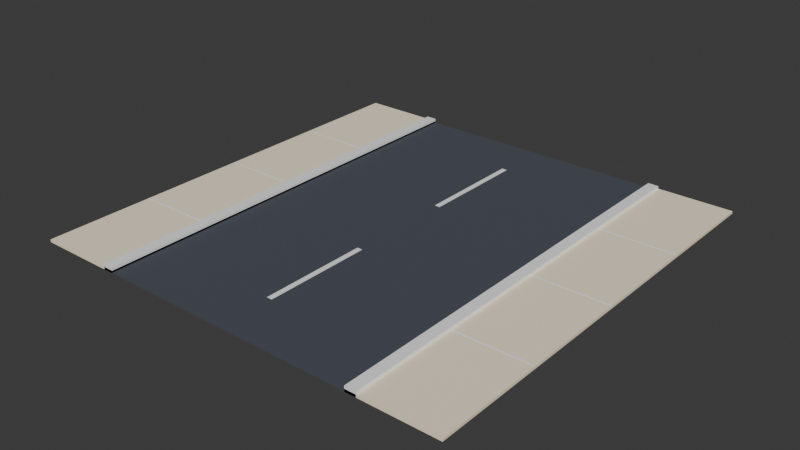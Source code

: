 # Source: road-straight.blend  (saved by Blender 5.3.31; exported with 4.5.12 LTS)
import bpy
from mathutils import Matrix  # noqa: F401  (used for matrix-valued properties, if any)

bpy.ops.wm.read_factory_settings(use_empty=True)
scene = bpy.context.scene
scene.name = 'Scene'

# ---- collections
col_road_straight = bpy.data.collections.new('road-straight'); scene.collection.children.link(col_road_straight)

# ---- materials (node trees are filled in below, after node groups)
mat_pal_asphalt = bpy.data.materials.new('pal_asphalt')
mat_pal_asphalt.diffuse_color = (0.06848, 0.07819, 0.0999, 1.0)
mat_pal_asphalt.roughness = 0.8
mat_pal_cream = bpy.data.materials.new('pal_cream')
mat_pal_cream.diffuse_color = (1.0, 0.8796, 0.6724, 1.0)
mat_pal_cream.roughness = 0.8
mat_pal_white = bpy.data.materials.new('pal_white')
mat_pal_white.diffuse_color = (1.0, 1.0, 1.0, 1.0)
mat_pal_white.roughness = 0.35

# ---- material node trees
mat_pal_asphalt.use_nodes = True; mat_pal_asphalt.node_tree.nodes.clear()
_N = mat_pal_asphalt.node_tree.nodes; _L = mat_pal_asphalt.node_tree.links
n0 = _N.new('ShaderNodeBsdfPrincipled'); n0.name = 'Principled BSDF'; n0.location = (-200, 100)
n0.inputs[0].default_value = (0.06848, 0.07819, 0.0999, 1.0)
n0.inputs[2].default_value = 0.8
n0.inputs[10].default_value = 0.005
n1 = _N.new('ShaderNodeOutputMaterial'); n1.name = 'Material Output'; n1.location = (200, 100)
_L.new(n0.outputs[0], n1.inputs[0])
n1.is_active_output = True
mat_pal_cream.use_nodes = True; mat_pal_cream.node_tree.nodes.clear()
_N = mat_pal_cream.node_tree.nodes; _L = mat_pal_cream.node_tree.links
n0 = _N.new('ShaderNodeBsdfPrincipled'); n0.name = 'Principled BSDF'; n0.location = (-200, 100)
n0.inputs[0].default_value = (1.0, 0.8796, 0.6724, 1.0)
n0.inputs[2].default_value = 0.8
n0.inputs[10].default_value = 0.005
n1 = _N.new('ShaderNodeOutputMaterial'); n1.name = 'Material Output'; n1.location = (200, 100)
_L.new(n0.outputs[0], n1.inputs[0])
n1.is_active_output = True
mat_pal_white.use_nodes = True; mat_pal_white.node_tree.nodes.clear()
_N = mat_pal_white.node_tree.nodes; _L = mat_pal_white.node_tree.links
n0 = _N.new('ShaderNodeBsdfPrincipled'); n0.name = 'Principled BSDF'; n0.location = (-200, 100)
n0.inputs[0].default_value = (1.0, 1.0, 1.0, 1.0)
n0.inputs[2].default_value = 0.35
n0.inputs[10].default_value = 0.005
n1 = _N.new('ShaderNodeOutputMaterial'); n1.name = 'Material Output'; n1.location = (200, 100)
_L.new(n0.outputs[0], n1.inputs[0])
n1.is_active_output = True

# ---- world
world_world = bpy.data.worlds.new('World'); scene.world = world_world
world_world.use_nodes = True; world_world.node_tree.nodes.clear()
_N = world_world.node_tree.nodes; _L = world_world.node_tree.links
n0 = _N.new('ShaderNodeOutputWorld'); n0.name = 'World Output'; n0.location = (200, 100)
n1 = _N.new('ShaderNodeBackground'); n1.name = 'Background'; n1.location = (-200, 100)
n1.inputs[0].default_value = (0.05088, 0.05088, 0.05088, 1.0)
_L.new(n1.outputs[0], n0.inputs[0])
n0.is_active_output = True
world_world.color = (0.05088, 0.05088, 0.05088)
world_world.sun_shadow_jitter_overblur = 0.0

# ---- meshes
me_road = bpy.data.meshes.new('road')
me_road.from_pydata([(-3.0, -5.0, 0.0), (3.0, -5.0, 0.0), (-3.0, 5.0, 0.0), (3.0, 5.0, 0.0), (-3.0, -5.0, 0.02), (3.0, -5.0, 0.02), (-3.0, 5.0, 0.02), (3.0, 5.0, 0.02), (-5.0, -5.0, 0.0), (-5.0, 5.0, 0.0), (-5.0, -5.0, 0.06), (-3.0, -5.0, 0.06), (-5.0, 5.0, 0.06), (-3.0, 5.0, 0.06), (-3.25, -5.0, 0.0), (-3.25, 5.0, 0.0), (-3.25, -5.0, 0.12), (-3.0, -5.0, 0.12), (-3.25, 5.0, 0.12), (-3.0, 5.0, 0.12), (5.0, -5.0, 0.0), (5.0, 5.0, 0.0), (3.0, -5.0, 0.06), (5.0, -5.0, 0.06), (3.0, 5.0, 0.06), (5.0, 5.0, 0.06), (3.25, -5.0, 0.0), (3.25, 5.0, 0.0), (3.0, -5.0, 0.12), (3.25, -5.0, 0.12), (3.0, 5.0, 0.12), (3.25, 5.0, 0.12), (-5.0, -2.52, 0.06), (-3.25, -2.52, 0.06), (-5.0, -2.48, 0.06), (-3.25, -2.48, 0.06), (-5.0, -2.52, 0.063), (-3.25, -2.52, 0.063), (-5.0, -2.48, 0.063), (-3.25, -2.48, 0.063), (3.25, -2.52, 0.06), (5.0, -2.52, 0.06), (3.25, -2.48, 0.06), (5.0, -2.48, 0.06), (3.25, -2.52, 0.063), (5.0, -2.52, 0.063), (3.25, -2.48, 0.063), (5.0, -2.48, 0.063), (-5.0, -0.02, 0.06), (-3.25, -0.02, 0.06), (-5.0, 0.02, 0.06), (-3.25, 0.02, 0.06), (-5.0, -0.02, 0.063), (-3.25, -0.02, 0.063), (-5.0, 0.02, 0.063), (-3.25, 0.02, 0.063), (3.25, -0.02, 0.06), (5.0, -0.02, 0.06), (3.25, 0.02, 0.06), (5.0, 0.02, 0.06), (3.25, -0.02, 0.063), (5.0, -0.02, 0.063), (3.25, 0.02, 0.063), (5.0, 0.02, 0.063), (-5.0, 2.48, 0.06), (-3.25, 2.48, 0.06), (-5.0, 2.52, 0.06), (-3.25, 2.52, 0.06), (-5.0, 2.48, 0.063), (-3.25, 2.48, 0.063), (-5.0, 2.52, 0.063), (-3.25, 2.52, 0.063), (3.25, 2.48, 0.06), (5.0, 2.48, 0.06), (3.25, 2.52, 0.06), (5.0, 2.52, 0.06), (3.25, 2.48, 0.063), (5.0, 2.48, 0.063), (3.25, 2.52, 0.063), (5.0, 2.52, 0.063), (-0.06, -3.75, 0.02), (0.06, -3.75, 0.02), (-0.06, -1.25, 0.02), (0.06, -1.25, 0.02), (-0.06, -3.75, 0.024), (0.06, -3.75, 0.024), (-0.06, -1.25, 0.024), (0.06, -1.25, 0.024), (-0.06, 1.25, 0.02), (0.06, 1.25, 0.02), (-0.06, 3.75, 0.02), (0.06, 3.75, 0.02), (-0.06, 1.25, 0.024), (0.06, 1.25, 0.024), (-0.06, 3.75, 0.024), (0.06, 3.75, 0.024)], [], [(0, 2, 3, 1), (4, 5, 7, 6), (0, 1, 5, 4), (2, 6, 7, 3), (0, 4, 6, 2), (1, 3, 7, 5), (8, 9, 2, 0), (10, 11, 13, 12), (8, 0, 11, 10), (9, 12, 13, 2), (8, 10, 12, 9), (0, 2, 13, 11), (14, 15, 2, 0), (16, 17, 19, 18), (14, 0, 17, 16), (15, 18, 19, 2), (14, 16, 18, 15), (0, 2, 19, 17), (1, 3, 21, 20), (22, 23, 25, 24), (1, 20, 23, 22), (3, 24, 25, 21), (1, 22, 24, 3), (20, 21, 25, 23), (1, 3, 27, 26), (28, 29, 31, 30), (1, 26, 29, 28), (3, 30, 31, 27), (1, 28, 30, 3), (26, 27, 31, 29), (32, 34, 35, 33), (36, 37, 39, 38), (32, 33, 37, 36), (34, 38, 39, 35), (32, 36, 38, 34), (33, 35, 39, 37), (40, 42, 43, 41), (44, 45, 47, 46), (40, 41, 45, 44), (42, 46, 47, 43), (40, 44, 46, 42), (41, 43, 47, 45), (48, 50, 51, 49), (52, 53, 55, 54), (48, 49, 53, 52), (50, 54, 55, 51), (48, 52, 54, 50), (49, 51, 55, 53), (56, 58, 59, 57), (60, 61, 63, 62), (56, 57, 61, 60), (58, 62, 63, 59), (56, 60, 62, 58), (57, 59, 63, 61), (64, 66, 67, 65), (68, 69, 71, 70), (64, 65, 69, 68), (66, 70, 71, 67), (64, 68, 70, 66), (65, 67, 71, 69), (72, 74, 75, 73), (76, 77, 79, 78), (72, 73, 77, 76), (74, 78, 79, 75), (72, 76, 78, 74), (73, 75, 79, 77), (80, 82, 83, 81), (84, 85, 87, 86), (80, 81, 85, 84), (82, 86, 87, 83), (80, 84, 86, 82), (81, 83, 87, 85), (88, 90, 91, 89), (92, 93, 95, 94), (88, 89, 93, 92), (90, 94, 95, 91), (88, 92, 94, 90), (89, 91, 95, 93)])
me_road.polygons.foreach_set('material_index', [0, 0, 0, 0, 0, 0, 1, 1, 1, 1, 1, 1, 2, 2, 2, 2, 2, 2, 1, 1, 1, 1, 1, 1, 2, 2, 2, 2, 2, 2, 2, 2, 2, 2, 2, 2, 2, 2, 2, 2, 2, 2, 2, 2, 2, 2, 2, 2, 2, 2, 2, 2, 2, 2, 2, 2, 2, 2, 2, 2, 2, 2, 2, 2, 2, 2, 2, 2, 2, 2, 2, 2, 2, 2, 2, 2, 2, 2])
me_road.materials.append(mat_pal_asphalt)
me_road.materials.append(mat_pal_cream)
me_road.materials.append(mat_pal_white)
me_road.update()

# ---- objects
ob_road = bpy.data.objects.new('road', me_road)

# ---- transforms, parenting, visibility, modifiers, constraints
ob_road.location = (0.0, 0.0, 0.0)

# ---- collection membership
col_road_straight.objects.link(ob_road)

# ---- scene / render settings (as saved in the file)
scene.frame_start = 1; scene.frame_end = 250; scene.frame_set(1)
scene.render.engine = 'BLENDER_EEVEE_NEXT'
scene.render.bake_bias = 0.0
scene.render.bake_samples = 0
scene.render.compositor_device = 'GPU'
scene.eevee.use_volume_custom_range = False
scene.eevee.fast_gi_thickness_near = 0.1
scene.eevee.fast_gi_thickness_far = 0.0
scene.eevee.ray_tracing_options.screen_trace_thickness = 0.1
bpy.context.view_layer.update()

# ---- added for rendering (the .blend has no active camera and no usable light): camera, sun
cam_auto = bpy.data.cameras.new('AutoCamera')
cam_auto.lens = 50.0
cam_auto.sensor_width = 36.0
cam_auto.clip_end = 1000.0
ob_auto_camera = bpy.data.objects.new('AutoCamera', cam_auto)
scene.collection.objects.link(ob_auto_camera)
ob_auto_camera.location = (13.0851, -15.7021, 10.5281)
ob_auto_camera.rotation_euler = (1.09748, -7.21219e-08, 0.694738)
scene.camera = ob_auto_camera
light_auto_sun = bpy.data.lights.new('AutoSun', 'SUN')
light_auto_sun.energy = 3.0
light_auto_sun.angle = 0.0523599
ob_auto_sun = bpy.data.objects.new('AutoSun', light_auto_sun)
scene.collection.objects.link(ob_auto_sun)
ob_auto_sun.rotation_euler = (0.872665, 0.174533, 0.523599)
bpy.context.view_layer.update()
